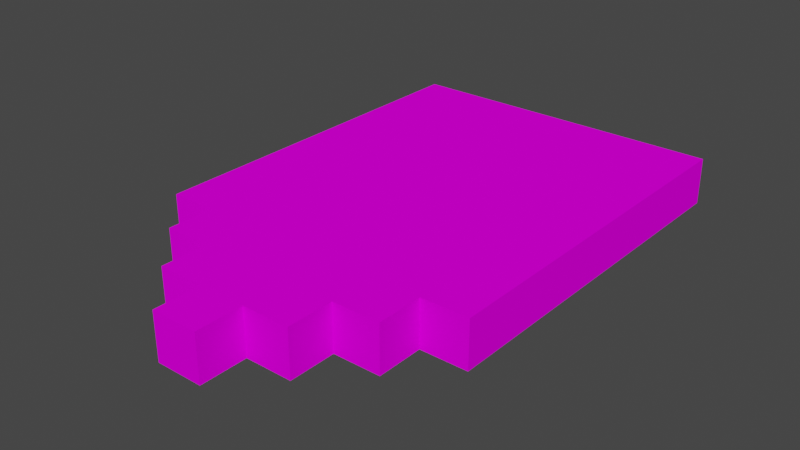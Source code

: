 # Source: WhiteAloSepareted.blend  (saved by Blender 3.3.6; exported with 4.5.12 LTS)
import bpy
from mathutils import Matrix  # noqa: F401  (used for matrix-valued properties, if any)

bpy.ops.wm.read_factory_settings(use_empty=True)
scene = bpy.context.scene
scene.name = 'Scene'

# ---- collections
col_collection = bpy.data.collections.new('Collection'); scene.collection.children.link(col_collection)

# ---- images (referenced by path relative to the original .blend; pixels are not part of the script)
import os
ASSET_DIR = os.environ.get("B2B_ASSET_DIR", "")  # directory of the original .blend (textures are referenced by path, not embedded)
HERE = os.path.dirname(os.path.abspath(__file__))  # packed textures are extracted next to this script under _unpacked/

def load_image(name, relpath, width, height, colorspace="sRGB"):
    """Load a texture the original file referenced (path relative to the .blend, or extracted next to this script)."""
    p = next((c for c in (os.path.join(HERE, relpath), os.path.join(ASSET_DIR, relpath)) if relpath and os.path.exists(c)), "")
    if p:
        img = bpy.data.images.load(p, check_existing=True)
        img.name = name
    else:  # same state as the original file: an image datablock whose file is absent (Cycles renders it pink)
        img = bpy.data.images.new(name, width, height)
        img.source = "FILE"
        img.filepath = "//" + (relpath or name)
    img.colorspace_settings.name = colorspace
    return img
img_whitealo_png = load_image('WhiteAlo.png', 'WhiteAlo.png', 1024, 1024, 'sRGB')

# ---- materials (node trees are filled in below, after node groups)
mat_palette_001 = bpy.data.materials.new('palette.001')
mat_palette_001.use_transparent_shadow = False
mat_palette_001.diffuse_color = (1.0, 1.0, 1.0, 1.0)
mat_palette_001.roughness = 1.0

# ---- material node trees
mat_palette_001.use_nodes = True; mat_palette_001.node_tree.nodes.clear()
_N = mat_palette_001.node_tree.nodes; _L = mat_palette_001.node_tree.links
n0 = _N.new('ShaderNodeBsdfPrincipled'); n0.name = 'Principled BSDF'; n0.location = (1200, 0)
n0.distribution = 'GGX'
n0.subsurface_method = 'RANDOM_WALK_SKIN'
n0.inputs[2].default_value = 1.0
n0.inputs[3].default_value = 1.45
n0.inputs[13].default_value = 0.0
n0.inputs[27].default_value = (0.0, 0.0, 0.0, 1.0)
n0.inputs[28].default_value = 1.0
n1 = _N.new('ShaderNodeOutputMaterial'); n1.name = 'Material Output'; n1.location = (1500, 0)
n2 = _N.new('ShaderNodeTexImage'); n2.name = 'Image Texture'; n2.location = (600, 0)
n2.image = img_whitealo_png
_L.new(n2.outputs[0], n0.inputs[0])
_L.new(n0.outputs[0], n1.inputs[0])
n1.is_active_output = True

# ---- world
world_world = bpy.data.worlds.new('World'); scene.world = world_world
world_world.use_nodes = True; world_world.node_tree.nodes.clear()
_N = world_world.node_tree.nodes; _L = world_world.node_tree.links
n0 = _N.new('ShaderNodeOutputWorld'); n0.name = 'World Output'; n0.location = (300, 300)
n1 = _N.new('ShaderNodeBackground'); n1.name = 'Background'; n1.location = (10, 300)
n1.inputs[0].default_value = (0.05088, 0.05088, 0.05088, 1.0)
_L.new(n1.outputs[0], n0.inputs[0])
n0.is_active_output = True
world_world.color = (0.05088, 0.05088, 0.05088)
world_world.use_sun_shadow = False
world_world.sun_shadow_jitter_overblur = 0.0

# ---- meshes
me_untitled_002 = bpy.data.meshes.new('Untitled.002')
me_untitled_002.from_pydata([(0.05, 1.222e-07, 0.75), (-0.05, 1.385e-07, 0.75), (0.05, 0.1, 0.75), (-0.05, 0.1, 0.75), (0.15, 8.961e-08, 0.65), (0.05, 1.059e-07, 0.65), (-0.05, 1.222e-07, 0.65), (-0.15, 1.385e-07, 0.65), (0.15, 0.1, 0.65), (0.05, 0.1, 0.65), (-0.05, 0.1, 0.65), (-0.15, 0.1, 0.65), (0.25, 5.702e-08, 0.55), (0.15, 7.331e-08, 0.55), (-0.15, 1.222e-07, 0.55), (-0.25, 1.385e-07, 0.55), (0.25, 0.1, 0.55), (0.15, 0.1, 0.55), (-0.15, 0.1, 0.55), (-0.25, 0.1, 0.55), (0.35, 2.444e-08, 0.45), (0.25, 4.073e-08, 0.45), (-0.25, 1.222e-07, 0.45), (-0.35, 1.385e-07, 0.45), (0.35, 0.1, 0.45), (0.25, 0.1, 0.45), (-0.25, 0.1, 0.45), (-0.35, 0.1, 0.45), (0.35, 8.146e-09, 0.35), (-0.35, 1.222e-07, 0.35), (0.35, 0.1, 0.35), (-0.35, 0.1, 0.35), (0.35, 2.444e-08, 0.45), (0.35, 0.1, 0.45), (0.35, 8.146e-09, 0.35), (0.35, 0.1, 0.35), (0.25, 5.702e-08, 0.55), (0.25, 0.1, 0.55), (0.25, 4.073e-08, 0.45), (0.25, 0.1, 0.45), (0.15, 8.961e-08, 0.65), (0.15, 0.1, 0.65), (0.15, 7.331e-08, 0.55), (0.15, 0.1, 0.55), (0.05, 1.222e-07, 0.75), (0.05, 0.1, 0.75), (0.05, 1.059e-07, 0.65), (0.05, 0.1, 0.65), (-0.05, 1.385e-07, 0.75), (-0.05, 0.1, 0.75), (-0.05, 1.222e-07, 0.65), (-0.05, 0.1, 0.65), (-0.15, 1.385e-07, 0.65), (-0.15, 0.1, 0.65), (-0.15, 1.222e-07, 0.55), (-0.15, 0.1, 0.55), (-0.25, 1.385e-07, 0.55), (-0.25, 0.1, 0.55), (-0.25, 1.222e-07, 0.45), (-0.25, 0.1, 0.45), (-0.35, 1.385e-07, 0.45), (-0.35, 0.1, 0.45), (-0.35, 1.222e-07, 0.35), (-0.35, 0.1, 0.35), (0.35, 2.444e-08, 0.45), (0.35, 8.146e-09, 0.35), (0.25, 5.702e-08, 0.55), (0.25, 4.073e-08, 0.45), (0.15, 8.961e-08, 0.65), (0.15, 7.331e-08, 0.55), (0.05, 1.222e-07, 0.75), (0.05, 1.059e-07, 0.65), (-0.05, 1.385e-07, 0.75), (-0.05, 1.222e-07, 0.65), (-0.15, 1.385e-07, 0.65), (-0.15, 1.222e-07, 0.55), (-0.25, 1.385e-07, 0.55), (-0.25, 1.222e-07, 0.45), (-0.35, 1.385e-07, 0.45), (-0.35, 1.222e-07, 0.35), (0.35, 0.1, 0.45), (0.35, 0.1, 0.35), (0.25, 0.1, 0.55), (0.25, 0.1, 0.45), (0.15, 0.1, 0.65), (0.15, 0.1, 0.55), (0.05, 0.1, 0.75), (0.05, 0.1, 0.65), (-0.05, 0.1, 0.75), (-0.05, 0.1, 0.65), (-0.15, 0.1, 0.65), (-0.15, 0.1, 0.55), (-0.25, 0.1, 0.55), (-0.25, 0.1, 0.45), (-0.35, 0.1, 0.45), (-0.35, 0.1, 0.35)], [], [(2, 1, 0), (3, 1, 2), (8, 5, 4), (9, 5, 8), (10, 7, 6), (11, 7, 10), (16, 13, 12), (17, 13, 16), (18, 15, 14), (19, 15, 18), (24, 21, 20), (25, 21, 24), (26, 23, 22), (27, 23, 26), (28, 29, 30), (30, 29, 31), (34, 33, 32), (35, 33, 34), (38, 37, 36), (39, 37, 38), (42, 41, 40), (43, 41, 42), (46, 45, 44), (47, 45, 46), (48, 49, 50), (50, 49, 51), (52, 53, 54), (54, 53, 55), (56, 57, 58), (58, 57, 59), (60, 61, 62), (62, 61, 63), (67, 65, 64), (69, 67, 66), (71, 69, 68), (72, 71, 70), (73, 69, 71), (73, 71, 72), (74, 69, 73), (75, 67, 69), (75, 69, 74), (76, 67, 75), (77, 65, 67), (77, 67, 76), (78, 65, 77), (79, 65, 78), (80, 81, 83), (82, 83, 85), (84, 85, 87), (86, 87, 88), (87, 85, 89), (88, 87, 89), (89, 85, 90), (85, 83, 91), (90, 85, 91), (91, 83, 92), (83, 81, 93), (92, 83, 93), (93, 81, 94), (94, 81, 95)])
_uv = me_untitled_002.uv_layers.new(name='UVMap')
_uv.uv.foreach_set('vector', [0.9707, 0.5, 0.9707, 0.5, 0.9707, 0.5, 0.9707, 0.5, 0.9707, 0.5, 0.9707, 0.5, 0.9707, 0.5, 0.9707, 0.5, 0.9707, 0.5, 0.9707, 0.5, 0.9707, 0.5, 0.9707, 0.5, 0.9707, 0.5, 0.9707, 0.5, 0.9707, 0.5, 0.9707, 0.5, 0.9707, 0.5, 0.9707, 0.5, 0.9707, 0.5, 0.9707, 0.5, 0.9707, 0.5, 0.9707, 0.5, 0.9707, 0.5, 0.9707, 0.5, 0.9707, 0.5, 0.9707, 0.5, 0.9707, 0.5, 0.9707, 0.5, 0.9707, 0.5, 0.9707, 0.5, 0.9707, 0.5, 0.9707, 0.5, 0.9707, 0.5, 0.9707, 0.5, 0.9707, 0.5, 0.9707, 0.5, 0.9707, 0.5, 0.9707, 0.5, 0.9707, 0.5, 0.9707, 0.5, 0.9707, 0.5, 0.9707, 0.5, 0.9707, 0.5, 0.9707, 0.5, 0.9707, 0.5, 0.9707, 0.5, 0.9707, 0.5, 0.9707, 0.5, 0.9707, 0.5, 0.9707, 0.5, 0.9707, 0.5, 0.9707, 0.5, 0.9707, 0.5, 0.9707, 0.5, 0.9707, 0.5, 0.9707, 0.5, 0.9707, 0.5, 0.9707, 0.5, 0.9707, 0.5, 0.9707, 0.5, 0.9707, 0.5, 0.9707, 0.5, 0.9707, 0.5, 0.9707, 0.5, 0.9707, 0.5, 0.9707, 0.5, 0.9707, 0.5, 0.9707, 0.5, 0.9707, 0.5, 0.9707, 0.5, 0.9707, 0.5, 0.9707, 0.5, 0.9707, 0.5, 0.9707, 0.5, 0.9707, 0.5, 0.9707, 0.5, 0.9707, 0.5, 0.9707, 0.5, 0.9707, 0.5, 0.9707, 0.5, 0.9707, 0.5, 0.9707, 0.5, 0.9707, 0.5, 0.9707, 0.5, 0.9707, 0.5, 0.9707, 0.5, 0.9707, 0.5, 0.9707, 0.5, 0.9707, 0.5, 0.9707, 0.5, 0.9707, 0.5, 0.9707, 0.5, 0.9707, 0.5, 0.9707, 0.5, 0.9707, 0.5, 0.9707, 0.5, 0.9707, 0.5, 0.9707, 0.5, 0.9707, 0.5, 0.9707, 0.5, 0.9707, 0.5, 0.9707, 0.5, 0.9707, 0.5, 0.9707, 0.5, 0.9707, 0.5, 0.9707, 0.5, 0.9707, 0.5, 0.9707, 0.5, 0.9707, 0.5, 0.9707, 0.5, 0.9707, 0.5, 0.9707, 0.5, 0.9707, 0.5, 0.9707, 0.5, 0.9707, 0.5, 0.9707, 0.5, 0.9707, 0.5, 0.9707, 0.5, 0.9707, 0.5, 0.9707, 0.5, 0.9707, 0.5, 0.9707, 0.5, 0.9707, 0.5, 0.9707, 0.5, 0.9707, 0.5, 0.9707, 0.5, 0.9707, 0.5, 0.9707, 0.5, 0.9707, 0.5, 0.9707, 0.5, 0.9707, 0.5, 0.9707, 0.5, 0.9707, 0.5, 0.9707, 0.5, 0.9707, 0.5, 0.9707, 0.5, 0.9707, 0.5, 0.9707, 0.5, 0.9707, 0.5, 0.9707, 0.5, 0.9707, 0.5, 0.9707, 0.5, 0.9707, 0.5, 0.9707, 0.5, 0.9707, 0.5, 0.9707, 0.5, 0.9707, 0.5, 0.9707, 0.5, 0.9707, 0.5, 0.9707, 0.5, 0.9707, 0.5, 0.9707, 0.5, 0.9707, 0.5, 0.9707, 0.5, 0.9707, 0.5, 0.9707, 0.5, 0.9707, 0.5, 0.9707, 0.5, 0.9707, 0.5, 0.9707, 0.5, 0.9707, 0.5, 0.9707, 0.5, 0.9707, 0.5, 0.9707, 0.5, 0.9707, 0.5, 0.9707, 0.5, 0.9707, 0.5, 0.9707, 0.5, 0.9707, 0.5, 0.9707, 0.5, 0.9707, 0.5, 0.9707, 0.5, 0.9707, 0.5, 0.9707, 0.5, 0.9707, 0.5, 0.9707, 0.5, 0.9707, 0.5, 0.9707, 0.5, 0.9707, 0.5, 0.9707, 0.5])
me_untitled_002.materials.append(mat_palette_001)
me_untitled_002.update()
me_untitled_002.normals_split_custom_set([tuple(v) for v in zip(*[iter([-5.364e-07, 0.0, 1.0, -5.364e-07, 0.0, 1.0, -5.364e-07, 0.0, 1.0, -1.49e-06, 0.0, 1.0, -1.49e-06, 0.0, 1.0, -1.49e-06, 0.0, 1.0, 6.279e-07, 0.0, 1.0, 6.279e-07, 0.0, 1.0, 6.279e-07, 0.0, 1.0, 1.49e-06, 0.0, 1.0, 1.49e-06, 0.0, 1.0, 1.49e-06, 0.0, 1.0, 6.279e-07, 0.0, 1.0, 6.279e-07, 0.0, 1.0, 6.279e-07, 0.0, 1.0, 0.0, 0.0, 1.0, 0.0, 0.0, 1.0, 0.0, 0.0, 1.0, -4.43e-07, 0.0, 1.0, -4.43e-07, 0.0, 1.0, -4.43e-07, 0.0, 1.0, 7.451e-07, 0.0, 1.0, 7.451e-07, 0.0, 1.0, 7.451e-07, 0.0, 1.0, -4.43e-07, 0.0, 1.0, -4.43e-07, 0.0, 1.0, -4.43e-07, 0.0, 1.0, -1.49e-06, 1.776e-13, 1.0, -1.49e-06, 1.776e-13, 1.0, -1.49e-06, 1.776e-13, 1.0, 7.212e-07, 2.98e-07, 1.0, 7.212e-07, 2.98e-07, 1.0, 7.212e-07, 2.98e-07, 1.0, -7.451e-07, 2.98e-07, 1.0, -7.451e-07, 2.98e-07, 1.0, -7.451e-07, 2.98e-07, 1.0, -2.383e-08, 5.96e-07, 1.0, -2.383e-08, 5.96e-07, 1.0, -2.383e-08, 5.96e-07, 1.0, 0.0, 5.96e-07, 1.0, 0.0, 5.96e-07, 1.0, 0.0, 5.96e-07, 1.0, -3.193e-07, -2.98e-07, -1.0, -3.193e-07, -2.98e-07, -1.0, -3.193e-07, -2.98e-07, -1.0, -1.064e-07, 0.0, -1.0, -1.064e-07, 0.0, -1.0, -1.064e-07, 0.0, -1.0, 1.0, 1.49e-07, -2.98e-07, 1.0, 1.49e-07, -2.98e-07, 1.0, 1.49e-07, -2.98e-07, 1.0, 0.0, -2.98e-07, 1.0, 0.0, -2.98e-07, 1.0, 0.0, -2.98e-07, 1.0, 0.0, -2.98e-07, 1.0, 0.0, -2.98e-07, 1.0, 0.0, -2.98e-07, 1.0, 0.0, -2.98e-07, 1.0, 0.0, -2.98e-07, 1.0, 0.0, -2.98e-07, 1.0, 0.0, 0.0, 1.0, 0.0, 0.0, 1.0, 0.0, 0.0, 1.0, 0.0, 0.0, 1.0, 0.0, 0.0, 1.0, 0.0, 0.0, 1.0, 0.0, 0.0, 1.0, 0.0, 0.0, 1.0, 0.0, 0.0, 1.0, 0.0, 0.0, 1.0, 0.0, 0.0, 1.0, 0.0, 0.0, -1.0, 0.0, 0.0, -1.0, 0.0, 0.0, -1.0, 0.0, 0.0, -1.0, 0.0, 0.0, -1.0, 0.0, 0.0, -1.0, 0.0, 0.0, -1.0, 0.0, 0.0, -1.0, 0.0, 0.0, -1.0, 0.0, 0.0, -1.0, 0.0, 0.0, -1.0, 0.0, 0.0, -1.0, 0.0, 0.0, -1.0, 0.0, 1.49e-07, -1.0, 0.0, 1.49e-07, -1.0, 0.0, 1.49e-07, -1.0, 0.0, 2.98e-07, -1.0, 0.0, 2.98e-07, -1.0, 0.0, 2.98e-07, -1.0, -7.451e-07, 0.0, -1.0, -7.451e-07, 0.0, -1.0, -7.451e-07, 0.0, -1.0, 0.0, 0.0, -1.0, 0.0, 0.0, -1.0, 0.0, 0.0, -1.629e-07, -1.0, 1.629e-07, -1.629e-07, -1.0, 1.629e-07, -1.629e-07, -1.0, 1.629e-07, -1.629e-07, -1.0, 1.629e-07, -1.629e-07, -1.0, 1.629e-07, -1.629e-07, -1.0, 1.629e-07, -1.629e-07, -1.0, 1.629e-07, -1.629e-07, -1.0, 1.629e-07, -1.629e-07, -1.0, 1.629e-07, -1.629e-07, -1.0, 1.629e-07, -1.629e-07, -1.0, 1.629e-07, -1.629e-07, -1.0, 1.629e-07, -1.629e-07, -1.0, 1.629e-07, -1.629e-07, -1.0, 1.629e-07, -1.629e-07, -1.0, 1.629e-07, -1.629e-07, -1.0, 1.629e-07, -1.629e-07, -1.0, 1.629e-07, -1.629e-07, -1.0, 1.629e-07, -1.629e-07, -1.0, 1.629e-07, -1.629e-07, -1.0, 1.629e-07, -1.629e-07, -1.0, 1.629e-07, -1.629e-07, -1.0, 1.629e-07, -1.629e-07, -1.0, 1.629e-07, -1.629e-07, -1.0, 1.629e-07, -1.629e-07, -1.0, 1.629e-07, -1.629e-07, -1.0, 1.629e-07, -1.629e-07, -1.0, 1.629e-07, -1.629e-07, -1.0, 1.629e-07, -1.629e-07, -1.0, 1.629e-07, -1.629e-07, -1.0, 1.629e-07, -1.629e-07, -1.0, 1.629e-07, -1.629e-07, -1.0, 1.629e-07, -1.629e-07, -1.0, 1.629e-07, -1.629e-07, -1.0, 1.629e-07, -1.629e-07, -1.0, 1.629e-07, -1.629e-07, -1.0, 1.629e-07, -1.629e-07, -1.0, 1.629e-07, -1.629e-07, -1.0, 1.629e-07, -1.629e-07, -1.0, 1.629e-07, -1.629e-07, -1.0, 1.629e-07, -1.629e-07, -1.0, 1.629e-07, -1.629e-07, -1.0, 1.629e-07, 2.235e-07, 1.0, 0.0, 2.235e-07, 1.0, 0.0, 2.235e-07, 1.0, 0.0, 1.49e-07, 1.0, -1.863e-07, 1.49e-07, 1.0, -1.863e-07, 1.49e-07, 1.0, -1.863e-07, 1.49e-07, 1.0, -1.863e-07, 1.49e-07, 1.0, -1.863e-07, 1.49e-07, 1.0, -1.863e-07, 1.49e-07, 1.0, 0.0, 1.49e-07, 1.0, 0.0, 1.49e-07, 1.0, 0.0, 1.49e-07, 1.0, -3.725e-07, 1.49e-07, 1.0, -3.725e-07, 1.49e-07, 1.0, -3.725e-07, 1.49e-07, 1.0, -1.863e-07, 1.49e-07, 1.0, -1.863e-07, 1.49e-07, 1.0, -1.863e-07, 1.49e-07, 1.0, 0.0, 1.49e-07, 1.0, 0.0, 1.49e-07, 1.0, 0.0, 1.49e-07, 1.0, 0.0, 1.49e-07, 1.0, 0.0, 1.49e-07, 1.0, 0.0, 1.49e-07, 1.0, -1.242e-07, 1.49e-07, 1.0, -1.242e-07, 1.49e-07, 1.0, -1.242e-07, 1.49e-07, 1.0, -7.451e-07, 1.49e-07, 1.0, -7.451e-07, 1.49e-07, 1.0, -7.451e-07, 1.49e-07, 1.0, -1.49e-07, 1.49e-07, 1.0, -1.49e-07, 1.49e-07, 1.0, -1.49e-07, 1.49e-07, 1.0, -1.49e-07, 1.49e-07, 1.0, -1.49e-07, 1.49e-07, 1.0, -1.49e-07, 2.235e-07, 1.0, 0.0, 2.235e-07, 1.0, 0.0, 2.235e-07, 1.0, 0.0, 1.703e-07, 1.0, 0.0, 1.703e-07, 1.0, 0.0, 1.703e-07, 1.0, 0.0])] * 3)])
me_untitled_003 = bpy.data.meshes.new('Untitled.003')
me_untitled_003.from_pydata([(0.35, 8.146e-09, 0.35), (-0.35, 1.222e-07, 0.35), (0.35, 0.1, 0.35), (-0.35, 0.1, 0.35), (0.35, -1.059e-07, -0.35), (-0.35, 8.146e-09, -0.35), (0.35, 0.1, -0.35), (-0.35, 0.1, -0.35), (0.35, 8.146e-09, 0.35), (0.35, 0.1, 0.35), (0.35, -1.059e-07, -0.35), (0.35, 0.1, -0.35), (-0.35, 1.222e-07, 0.35), (-0.35, 0.1, 0.35), (-0.35, 8.146e-09, -0.35), (-0.35, 0.1, -0.35), (0.35, 8.146e-09, 0.35), (0.35, -1.059e-07, -0.35), (-0.35, 1.222e-07, 0.35), (-0.35, 8.146e-09, -0.35), (0.35, 0.1, 0.35), (0.35, 0.1, -0.35), (-0.35, 0.1, 0.35), (-0.35, 0.1, -0.35)], [], [(2, 1, 0), (3, 1, 2), (4, 5, 6), (6, 5, 7), (10, 9, 8), (11, 9, 10), (12, 13, 14), (14, 13, 15), (18, 17, 16), (19, 17, 18), (20, 21, 22), (22, 21, 23)])
_uv = me_untitled_003.uv_layers.new(name='UVMap')
_uv.uv.foreach_set('vector', [0.9707, 0.5, 0.9707, 0.5, 0.9707, 0.5, 0.9707, 0.5, 0.9707, 0.5, 0.9707, 0.5, 0.9707, 0.5, 0.9707, 0.5, 0.9707, 0.5, 0.9707, 0.5, 0.9707, 0.5, 0.9707, 0.5, 0.9707, 0.5, 0.9707, 0.5, 0.9707, 0.5, 0.9707, 0.5, 0.9707, 0.5, 0.9707, 0.5, 0.9707, 0.5, 0.9707, 0.5, 0.9707, 0.5, 0.9707, 0.5, 0.9707, 0.5, 0.9707, 0.5, 0.9707, 0.5, 0.9707, 0.5, 0.9707, 0.5, 0.9707, 0.5, 0.9707, 0.5, 0.9707, 0.5, 0.9707, 0.5, 0.9707, 0.5, 0.9707, 0.5, 0.9707, 0.5, 0.9707, 0.5, 0.9707, 0.5])
me_untitled_003.materials.append(mat_palette_001)
me_untitled_003.update()
me_untitled_003.normals_split_custom_set([tuple(v) for v in zip(*[iter([2.89e-07, 2.98e-07, 1.0, 2.89e-07, 2.98e-07, 1.0, 2.89e-07, 2.98e-07, 1.0, 1.064e-07, 0.0, 1.0, 1.064e-07, 0.0, 1.0, 1.064e-07, 0.0, 1.0, 0.0, 2.538e-14, -1.0, 0.0, 2.538e-14, -1.0, 0.0, 2.538e-14, -1.0, -1.064e-07, -2.98e-07, -1.0, -1.064e-07, -2.98e-07, -1.0, -1.064e-07, -2.98e-07, -1.0, 1.0, 1.277e-07, -4.257e-08, 1.0, 1.277e-07, -4.257e-08, 1.0, 1.277e-07, -4.257e-08, 1.0, 0.0, 5.075e-14, 1.0, 0.0, 5.075e-14, 1.0, 0.0, 5.075e-14, -1.0, 0.0, 1.277e-07, -1.0, 0.0, 1.277e-07, -1.0, 0.0, 1.277e-07, -1.0, 1.703e-06, 4.257e-08, -1.0, 1.703e-06, 4.257e-08, -1.0, 1.703e-06, 4.257e-08, -1.629e-07, -1.0, 1.629e-07, -1.629e-07, -1.0, 1.629e-07, -1.629e-07, -1.0, 1.629e-07, -1.629e-07, -1.0, 1.629e-07, -1.629e-07, -1.0, 1.629e-07, -1.629e-07, -1.0, 1.629e-07, 1.703e-07, 1.0, -1.825e-07, 1.703e-07, 1.0, -1.825e-07, 1.703e-07, 1.0, -1.825e-07, 1.703e-07, 1.0, -1.521e-07, 1.703e-07, 1.0, -1.521e-07, 1.703e-07, 1.0, -1.521e-07])] * 3)])

# ---- objects
ob_head = bpy.data.objects.new('Head', me_untitled_002)
ob_base = bpy.data.objects.new('Base', me_untitled_003)

# ---- transforms, parenting, visibility, modifiers, constraints
ob_head.location = (0.0, 0.0, 0.0)
ob_head.rotation_euler = (1.571, -0.0, 0.0)
ob_base.location = (0.0, 0.0, 0.0)
ob_base.rotation_euler = (1.571, -0.0, 0.0)

# ---- collection membership
col_collection.objects.link(ob_head)
col_collection.objects.link(ob_base)

# ---- scene / render settings (as saved in the file)
scene.frame_start = 1; scene.frame_end = 250; scene.frame_set(1)
scene.render.engine = 'BLENDER_EEVEE_NEXT'
scene.cycles.sampling_pattern = 'TABULATED_SOBOL'
scene.cycles.use_light_tree = False
scene.view_settings.view_transform = 'Filmic'
bpy.context.view_layer.update()

# ---- added for rendering (the .blend has no active camera and no usable light): camera, sun
cam_auto = bpy.data.cameras.new('AutoCamera')
cam_auto.lens = 50.0
cam_auto.sensor_width = 36.0
cam_auto.clip_end = 1000.0
ob_auto_camera = bpy.data.objects.new('AutoCamera', cam_auto)
scene.collection.objects.link(ob_auto_camera)
ob_auto_camera.location = (1.20989, -1.65187, 1.01791)
ob_auto_camera.rotation_euler = (1.09748, -7.21219e-08, 0.694738)
scene.camera = ob_auto_camera
light_auto_sun = bpy.data.lights.new('AutoSun', 'SUN')
light_auto_sun.energy = 3.0
light_auto_sun.angle = 0.0523599
ob_auto_sun = bpy.data.objects.new('AutoSun', light_auto_sun)
scene.collection.objects.link(ob_auto_sun)
ob_auto_sun.rotation_euler = (0.872665, 0.174533, 0.523599)
bpy.context.view_layer.update()
